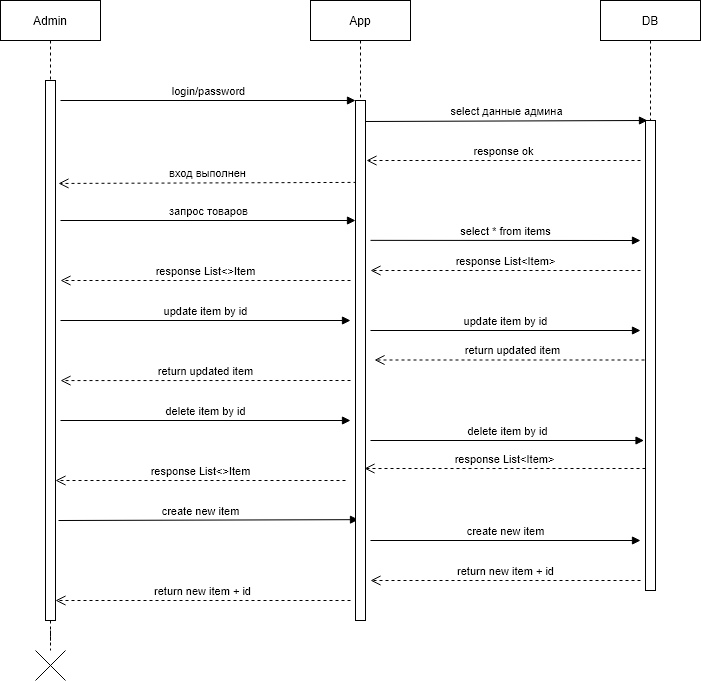

The diagram above was exported from draw.io. Its source (the exported page's mxGraphModel, read from the mxfile embedded in the PNG):
<mxGraphModel dx="1102" dy="666" grid="1" gridSize="10" guides="1" tooltips="1" connect="1" arrows="1" fold="1" page="1" pageScale="1" pageWidth="827" pageHeight="1169" math="0" shadow="0">
  <root>
    <mxCell id="0" />
    <mxCell id="1" parent="0" />
    <mxCell id="s_AAQ2vveYRx1ya52VT_-1" value="Admin" style="shape=umlLifeline;perimeter=lifelinePerimeter;whiteSpace=wrap;html=1;container=1;collapsible=0;recursiveResize=0;outlineConnect=0;" vertex="1" parent="1">
      <mxGeometry x="40" y="40" width="100" height="80" as="geometry" />
    </mxCell>
    <mxCell id="s_AAQ2vveYRx1ya52VT_-3" value="App" style="shape=umlLifeline;perimeter=lifelinePerimeter;whiteSpace=wrap;html=1;container=1;collapsible=0;recursiveResize=0;outlineConnect=0;" vertex="1" parent="1">
      <mxGeometry x="350" y="40" width="100" height="100" as="geometry" />
    </mxCell>
    <mxCell id="s_AAQ2vveYRx1ya52VT_-5" value="DB" style="shape=umlLifeline;perimeter=lifelinePerimeter;whiteSpace=wrap;html=1;container=1;collapsible=0;recursiveResize=0;outlineConnect=0;" vertex="1" parent="1">
      <mxGeometry x="640" y="40" width="100" height="120" as="geometry" />
    </mxCell>
    <mxCell id="s_AAQ2vveYRx1ya52VT_-7" value="login/password" style="html=1;verticalAlign=bottom;endArrow=block;" edge="1" parent="1">
      <mxGeometry width="80" relative="1" as="geometry">
        <mxPoint x="100" y="140" as="sourcePoint" />
        <mxPoint x="395" y="140" as="targetPoint" />
      </mxGeometry>
    </mxCell>
    <mxCell id="s_AAQ2vveYRx1ya52VT_-8" value="select данные админа" style="html=1;verticalAlign=bottom;endArrow=block;exitX=0.9;exitY=0.05;exitDx=0;exitDy=0;exitPerimeter=0;entryX=0.2;entryY=0;entryDx=0;entryDy=0;entryPerimeter=0;" edge="1" parent="1">
      <mxGeometry width="80" relative="1" as="geometry">
        <mxPoint x="404" y="161" as="sourcePoint" />
        <mxPoint x="687" y="160" as="targetPoint" />
      </mxGeometry>
    </mxCell>
    <mxCell id="s_AAQ2vveYRx1ya52VT_-9" value="response ok" style="html=1;verticalAlign=bottom;endArrow=open;dashed=1;endSize=8;" edge="1" parent="1">
      <mxGeometry relative="1" as="geometry">
        <mxPoint x="680" y="200" as="sourcePoint" />
        <mxPoint x="406" y="200" as="targetPoint" />
      </mxGeometry>
    </mxCell>
    <mxCell id="s_AAQ2vveYRx1ya52VT_-10" value="вход выполнен" style="html=1;verticalAlign=bottom;endArrow=open;dashed=1;endSize=8;entryX=1.3;entryY=0.234;entryDx=0;entryDy=0;entryPerimeter=0;exitX=0.1;exitY=0.195;exitDx=0;exitDy=0;exitPerimeter=0;" edge="1" parent="1">
      <mxGeometry relative="1" as="geometry">
        <mxPoint x="396" y="221.89999999999998" as="sourcePoint" />
        <mxPoint x="98" y="222.96000000000004" as="targetPoint" />
      </mxGeometry>
    </mxCell>
    <mxCell id="s_AAQ2vveYRx1ya52VT_-11" value="запрос товаров" style="html=1;verticalAlign=bottom;endArrow=block;" edge="1" parent="1">
      <mxGeometry width="80" relative="1" as="geometry">
        <mxPoint x="100" y="260" as="sourcePoint" />
        <mxPoint x="395" y="260" as="targetPoint" />
      </mxGeometry>
    </mxCell>
    <mxCell id="s_AAQ2vveYRx1ya52VT_-12" value="select * from items" style="html=1;verticalAlign=bottom;endArrow=block;exitX=1.5;exitY=0.333;exitDx=0;exitDy=0;exitPerimeter=0;" edge="1" parent="1">
      <mxGeometry width="80" relative="1" as="geometry">
        <mxPoint x="410" y="279.86" as="sourcePoint" />
        <mxPoint x="680" y="280" as="targetPoint" />
      </mxGeometry>
    </mxCell>
    <mxCell id="s_AAQ2vveYRx1ya52VT_-13" value="response List&amp;lt;Item&amp;gt;" style="html=1;verticalAlign=bottom;endArrow=open;dashed=1;endSize=8;" edge="1" parent="1">
      <mxGeometry relative="1" as="geometry">
        <mxPoint x="680" y="310" as="sourcePoint" />
        <mxPoint x="410" y="310" as="targetPoint" />
      </mxGeometry>
    </mxCell>
    <mxCell id="s_AAQ2vveYRx1ya52VT_-14" value="response List&amp;lt;&amp;gt;Item" style="html=1;verticalAlign=bottom;endArrow=open;dashed=1;endSize=8;" edge="1" parent="1">
      <mxGeometry relative="1" as="geometry">
        <mxPoint x="390" y="320" as="sourcePoint" />
        <mxPoint x="100" y="320" as="targetPoint" />
      </mxGeometry>
    </mxCell>
    <mxCell id="s_AAQ2vveYRx1ya52VT_-15" value="update item by id" style="html=1;verticalAlign=bottom;endArrow=block;" edge="1" parent="1">
      <mxGeometry width="80" relative="1" as="geometry">
        <mxPoint x="100" y="360" as="sourcePoint" />
        <mxPoint x="390" y="360" as="targetPoint" />
      </mxGeometry>
    </mxCell>
    <mxCell id="s_AAQ2vveYRx1ya52VT_-16" value="update item by id" style="html=1;verticalAlign=bottom;endArrow=block;" edge="1" parent="1">
      <mxGeometry width="80" relative="1" as="geometry">
        <mxPoint x="410" y="370" as="sourcePoint" />
        <mxPoint x="680" y="370" as="targetPoint" />
      </mxGeometry>
    </mxCell>
    <mxCell id="s_AAQ2vveYRx1ya52VT_-18" value="return updated item" style="html=1;verticalAlign=bottom;endArrow=open;dashed=1;endSize=8;exitX=-0.4;exitY=0.605;exitDx=0;exitDy=0;exitPerimeter=0;" edge="1" parent="1">
      <mxGeometry relative="1" as="geometry">
        <mxPoint x="690" y="399.4957142857142" as="sourcePoint" />
        <mxPoint x="414" y="399.4957142857142" as="targetPoint" />
      </mxGeometry>
    </mxCell>
    <mxCell id="s_AAQ2vveYRx1ya52VT_-20" value="return updated item" style="html=1;verticalAlign=bottom;endArrow=open;dashed=1;endSize=8;entryX=1.5;entryY=0.682;entryDx=0;entryDy=0;entryPerimeter=0;" edge="1" parent="1">
      <mxGeometry relative="1" as="geometry">
        <mxPoint x="390" y="420" as="sourcePoint" />
        <mxPoint x="100" y="420.0799999999999" as="targetPoint" />
      </mxGeometry>
    </mxCell>
    <mxCell id="s_AAQ2vveYRx1ya52VT_-21" value="delete item by id" style="html=1;verticalAlign=bottom;endArrow=block;" edge="1" parent="1">
      <mxGeometry width="80" relative="1" as="geometry">
        <mxPoint x="100" y="460" as="sourcePoint" />
        <mxPoint x="390" y="460" as="targetPoint" />
      </mxGeometry>
    </mxCell>
    <mxCell id="s_AAQ2vveYRx1ya52VT_-28" value="delete item by id" style="html=1;verticalAlign=bottom;endArrow=block;" edge="1" parent="1">
      <mxGeometry width="80" relative="1" as="geometry">
        <mxPoint x="410" y="480" as="sourcePoint" />
        <mxPoint x="683.5" y="480" as="targetPoint" />
      </mxGeometry>
    </mxCell>
    <mxCell id="s_AAQ2vveYRx1ya52VT_-29" value="response List&amp;lt;Item&amp;gt;" style="html=1;verticalAlign=bottom;endArrow=open;dashed=1;endSize=8;" edge="1" parent="1">
      <mxGeometry relative="1" as="geometry">
        <mxPoint x="685" y="508" as="sourcePoint" />
        <mxPoint x="404" y="508" as="targetPoint" />
      </mxGeometry>
    </mxCell>
    <mxCell id="s_AAQ2vveYRx1ya52VT_-31" value="response List&amp;lt;&amp;gt;Item" style="html=1;verticalAlign=bottom;endArrow=open;dashed=1;endSize=8;" edge="1" parent="1">
      <mxGeometry relative="1" as="geometry">
        <mxPoint x="385" y="520" as="sourcePoint" />
        <mxPoint x="95" y="520" as="targetPoint" />
      </mxGeometry>
    </mxCell>
    <mxCell id="s_AAQ2vveYRx1ya52VT_-32" value="create new item" style="html=1;verticalAlign=bottom;endArrow=block;exitX=1.3;exitY=1;exitDx=0;exitDy=0;exitPerimeter=0;entryX=0.3;entryY=0.998;entryDx=0;entryDy=0;entryPerimeter=0;" edge="1" parent="1">
      <mxGeometry x="-0.0533" width="80" relative="1" as="geometry">
        <mxPoint x="98" y="560" as="sourcePoint" />
        <mxPoint x="398" y="559.1600000000001" as="targetPoint" />
        <mxPoint as="offset" />
      </mxGeometry>
    </mxCell>
    <mxCell id="s_AAQ2vveYRx1ya52VT_-33" value="create new item" style="html=1;verticalAlign=bottom;endArrow=block;" edge="1" parent="1">
      <mxGeometry width="80" relative="1" as="geometry">
        <mxPoint x="410" y="580" as="sourcePoint" />
        <mxPoint x="680" y="580" as="targetPoint" />
      </mxGeometry>
    </mxCell>
    <mxCell id="s_AAQ2vveYRx1ya52VT_-34" value="return new item + id" style="html=1;verticalAlign=bottom;endArrow=open;dashed=1;endSize=8;" edge="1" parent="1">
      <mxGeometry relative="1" as="geometry">
        <mxPoint x="680" y="620" as="sourcePoint" />
        <mxPoint x="410" y="620" as="targetPoint" />
      </mxGeometry>
    </mxCell>
    <mxCell id="s_AAQ2vveYRx1ya52VT_-35" value="return new item + id" style="html=1;verticalAlign=bottom;endArrow=open;dashed=1;endSize=8;" edge="1" parent="1">
      <mxGeometry relative="1" as="geometry">
        <mxPoint x="390" y="640" as="sourcePoint" />
        <mxPoint x="95" y="640" as="targetPoint" />
      </mxGeometry>
    </mxCell>
    <mxCell id="s_AAQ2vveYRx1ya52VT_-36" value="" style="html=1;points=[];perimeter=orthogonalPerimeter;" vertex="1" parent="1">
      <mxGeometry x="685" y="160" width="10" height="470" as="geometry" />
    </mxCell>
    <mxCell id="s_AAQ2vveYRx1ya52VT_-37" value="" style="html=1;points=[];perimeter=orthogonalPerimeter;" vertex="1" parent="1">
      <mxGeometry x="395" y="140" width="10" height="520" as="geometry" />
    </mxCell>
    <mxCell id="s_AAQ2vveYRx1ya52VT_-41" style="edgeStyle=orthogonalEdgeStyle;rounded=0;orthogonalLoop=1;jettySize=auto;html=1;dashed=1;endArrow=none;endFill=0;" edge="1" parent="1" source="s_AAQ2vveYRx1ya52VT_-38">
      <mxGeometry relative="1" as="geometry">
        <mxPoint x="90" y="690" as="targetPoint" />
      </mxGeometry>
    </mxCell>
    <mxCell id="s_AAQ2vveYRx1ya52VT_-38" value="" style="html=1;points=[];perimeter=orthogonalPerimeter;" vertex="1" parent="1">
      <mxGeometry x="85" y="120" width="10" height="540" as="geometry" />
    </mxCell>
    <mxCell id="s_AAQ2vveYRx1ya52VT_-42" value="" style="shape=umlDestroy;" vertex="1" parent="1">
      <mxGeometry x="75" y="690" width="30" height="30" as="geometry" />
    </mxCell>
  </root>
</mxGraphModel>